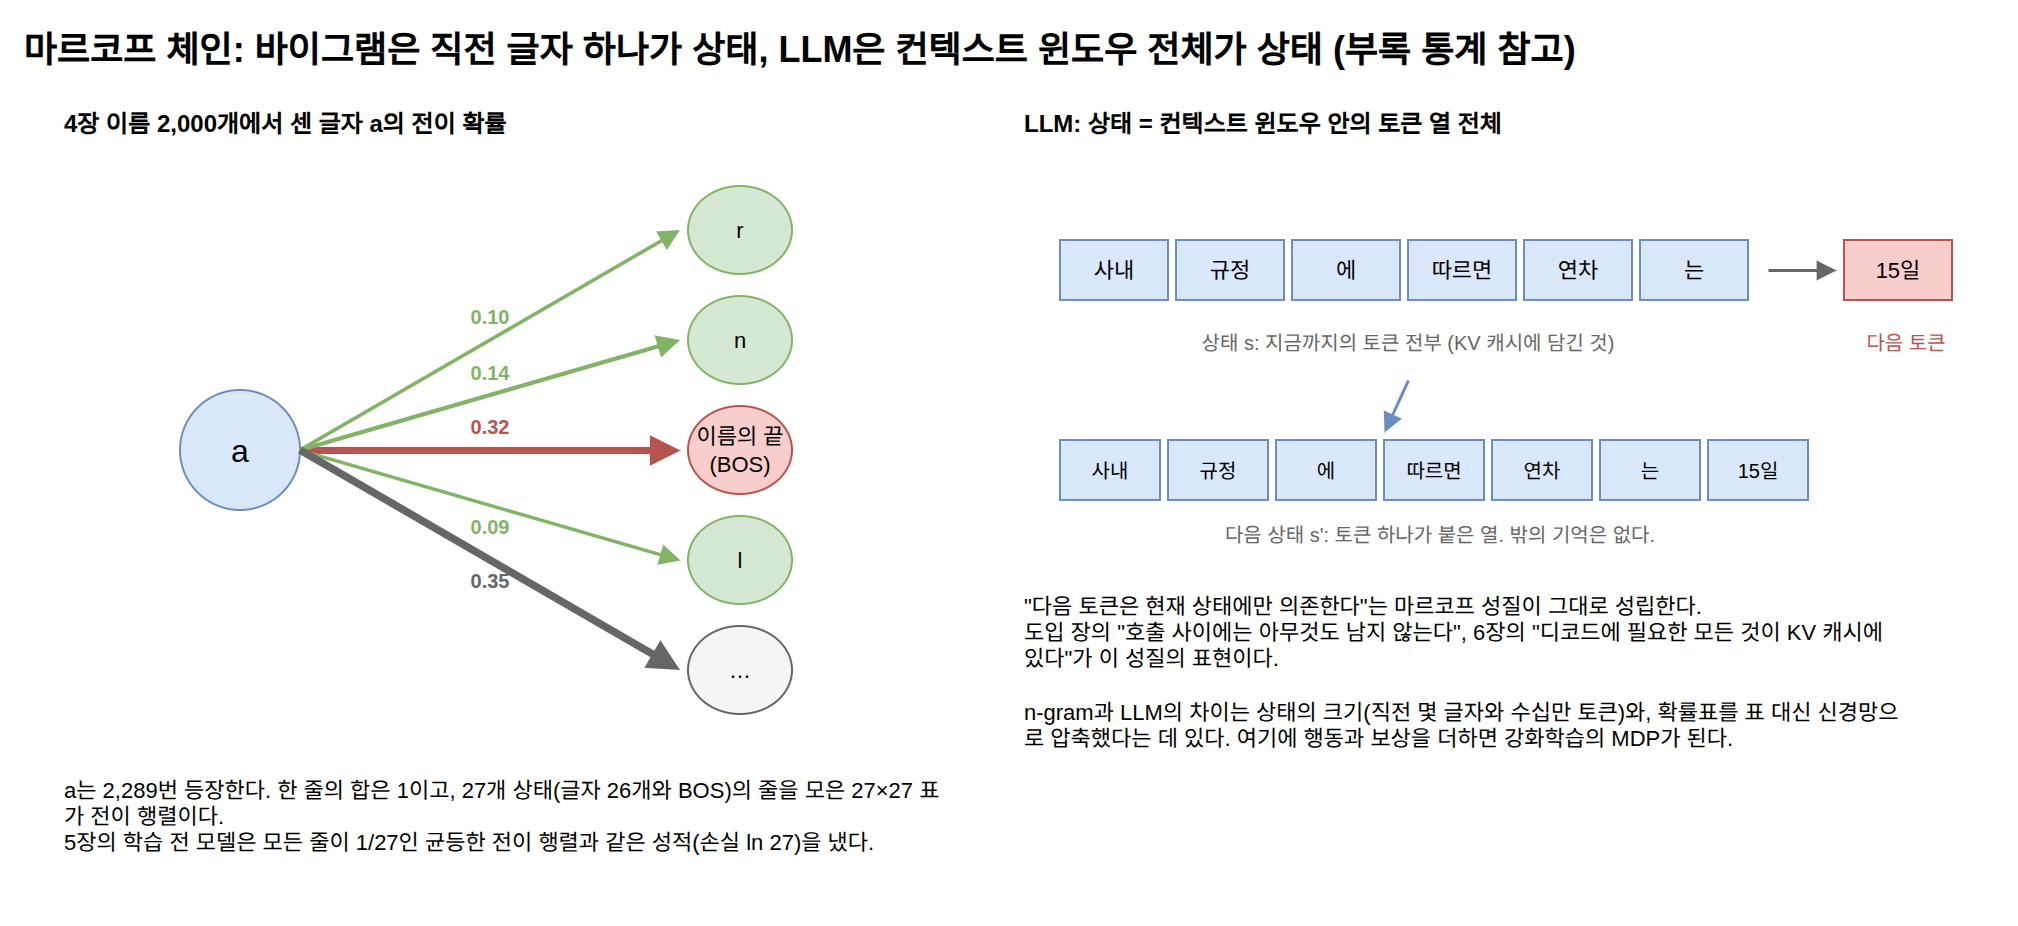

The diagram above was exported from draw.io. Its source (the exported page's mxGraphModel, read from the mxfile embedded in the PNG):
<mxGraphModel dx="1200" dy="800" grid="1" gridSize="10" guides="1" tooltips="1" connect="1" arrows="1" fold="1" page="1" pageScale="1" pageWidth="1000" pageHeight="470" math="0" shadow="0">
  <root>
    <mxCell id="0" />
    <mxCell id="1" parent="0" />
    <mxCell id="c1" value="마르코프 체인: 바이그램은 직전 글자 하나가 상태, LLM은 컨텍스트 윈도우 전체가 상태 (부록 통계 참고)" style="text;html=1;fontSize=18;align=left;verticalAlign=middle;whiteSpace=wrap;fontStyle=1;" vertex="1" parent="1">
      <mxGeometry x="40.0" y="20.0" width="920.0" height="30.0" as="geometry" />
    </mxCell>
    <mxCell id="c2" value="4장 이름 2,000개에서 센 글자 a의 전이 확률" style="text;html=1;fontSize=12;align=left;verticalAlign=middle;whiteSpace=wrap;fontStyle=1;" vertex="1" parent="1">
      <mxGeometry x="60.0" y="62.0" width="440.0" height="20.0" as="geometry" />
    </mxCell>
    <mxCell id="c3" value="a" style="ellipse;whiteSpace=wrap;html=1;fillColor=#dae8fc;strokeColor=#6c8ebf;fontSize=16;aspect=fixed;" vertex="1" parent="1">
      <mxGeometry x="120.0" y="205.0" width="60.0" height="60.0" as="geometry" />
    </mxCell>
    <mxCell id="c4" value="" style="edgeStyle=none;html=1;strokeColor=#b85450;strokeWidth=3.56;endArrow=block;endFill=1;" edge="1" parent="1">
      <mxGeometry relative="1" as="geometry">
        <mxPoint x="180.0" y="235.0" as="sourcePoint" />
        <mxPoint x="370.0" y="235.0" as="targetPoint" />
        <Array as="points" />
      </mxGeometry>
    </mxCell>
    <mxCell id="c5" value="이름의 끝&lt;br&gt;(BOS)" style="ellipse;whiteSpace=wrap;html=1;fillColor=#f8cecc;strokeColor=#b85450;fontSize=11;" vertex="1" parent="1">
      <mxGeometry x="374.0" y="213.0" width="52.0" height="44.0" as="geometry" />
    </mxCell>
    <mxCell id="c6" value="0.32" style="text;html=1;fontSize=10;align=center;verticalAlign=middle;whiteSpace=wrap;fontStyle=1;fontColor=#b85450;" vertex="1" parent="1">
      <mxGeometry x="255.0" y="215.0" width="40.0" height="16.0" as="geometry" />
    </mxCell>
    <mxCell id="c7" value="" style="edgeStyle=none;html=1;strokeColor=#82b366;strokeWidth=2.12;endArrow=block;endFill=1;" edge="1" parent="1">
      <mxGeometry relative="1" as="geometry">
        <mxPoint x="180.0" y="235.0" as="sourcePoint" />
        <mxPoint x="370.0" y="180.0" as="targetPoint" />
        <Array as="points" />
      </mxGeometry>
    </mxCell>
    <mxCell id="c8" value="n" style="ellipse;whiteSpace=wrap;html=1;fillColor=#d5e8d4;strokeColor=#82b366;fontSize=11;" vertex="1" parent="1">
      <mxGeometry x="374.0" y="158.0" width="52.0" height="44.0" as="geometry" />
    </mxCell>
    <mxCell id="c9" value="0.14" style="text;html=1;fontSize=10;align=center;verticalAlign=middle;whiteSpace=wrap;fontStyle=1;fontColor=#82b366;" vertex="1" parent="1">
      <mxGeometry x="255.0" y="187.5" width="40.0" height="16.0" as="geometry" />
    </mxCell>
    <mxCell id="c10" value="" style="edgeStyle=none;html=1;strokeColor=#82b366;strokeWidth=1.8;endArrow=block;endFill=1;" edge="1" parent="1">
      <mxGeometry relative="1" as="geometry">
        <mxPoint x="180.0" y="235.0" as="sourcePoint" />
        <mxPoint x="370.0" y="125.0" as="targetPoint" />
        <Array as="points" />
      </mxGeometry>
    </mxCell>
    <mxCell id="c11" value="r" style="ellipse;whiteSpace=wrap;html=1;fillColor=#d5e8d4;strokeColor=#82b366;fontSize=11;" vertex="1" parent="1">
      <mxGeometry x="374.0" y="103.0" width="52.0" height="44.0" as="geometry" />
    </mxCell>
    <mxCell id="c12" value="0.10" style="text;html=1;fontSize=10;align=center;verticalAlign=middle;whiteSpace=wrap;fontStyle=1;fontColor=#82b366;" vertex="1" parent="1">
      <mxGeometry x="255.0" y="160.0" width="40.0" height="16.0" as="geometry" />
    </mxCell>
    <mxCell id="c13" value="" style="edgeStyle=none;html=1;strokeColor=#82b366;strokeWidth=1.72;endArrow=block;endFill=1;" edge="1" parent="1">
      <mxGeometry relative="1" as="geometry">
        <mxPoint x="180.0" y="235.0" as="sourcePoint" />
        <mxPoint x="370.0" y="290.0" as="targetPoint" />
        <Array as="points" />
      </mxGeometry>
    </mxCell>
    <mxCell id="c14" value="l" style="ellipse;whiteSpace=wrap;html=1;fillColor=#d5e8d4;strokeColor=#82b366;fontSize=11;" vertex="1" parent="1">
      <mxGeometry x="374.0" y="268.0" width="52.0" height="44.0" as="geometry" />
    </mxCell>
    <mxCell id="c15" value="0.09" style="text;html=1;fontSize=10;align=center;verticalAlign=middle;whiteSpace=wrap;fontStyle=1;fontColor=#82b366;" vertex="1" parent="1">
      <mxGeometry x="255.0" y="264.5" width="40.0" height="16.0" as="geometry" />
    </mxCell>
    <mxCell id="c16" value="" style="edgeStyle=none;html=1;strokeColor=#666666;strokeWidth=3.8;endArrow=block;endFill=1;" edge="1" parent="1">
      <mxGeometry relative="1" as="geometry">
        <mxPoint x="180.0" y="235.0" as="sourcePoint" />
        <mxPoint x="370.0" y="345.0" as="targetPoint" />
        <Array as="points" />
      </mxGeometry>
    </mxCell>
    <mxCell id="c17" value="…" style="ellipse;whiteSpace=wrap;html=1;fillColor=#f5f5f5;strokeColor=#666666;fontSize=11;" vertex="1" parent="1">
      <mxGeometry x="374.0" y="323.0" width="52.0" height="44.0" as="geometry" />
    </mxCell>
    <mxCell id="c18" value="0.35" style="text;html=1;fontSize=10;align=center;verticalAlign=middle;whiteSpace=wrap;fontStyle=1;fontColor=#666666;" vertex="1" parent="1">
      <mxGeometry x="255.0" y="292.0" width="40.0" height="16.0" as="geometry" />
    </mxCell>
    <mxCell id="c19" value="a는 2,289번 등장한다. 한 줄의 합은 1이고, 27개 상태(글자 26개와 BOS)의 줄을 모은 27×27 표가 전이 행렬이다.&lt;br&gt;5장의 학습 전 모델은 모든 줄이 1/27인 균등한 전이 행렬과 같은 성적(손실 ln 27)을 냈다." style="text;html=1;fontSize=11;align=left;verticalAlign=top;whiteSpace=wrap;" vertex="1" parent="1">
      <mxGeometry x="60.0" y="392.0" width="440.0" height="70.0" as="geometry" />
    </mxCell>
    <mxCell id="c20" value="LLM: 상태 = 컨텍스트 윈도우 안의 토큰 열 전체" style="text;html=1;fontSize=12;align=left;verticalAlign=middle;whiteSpace=wrap;fontStyle=1;" vertex="1" parent="1">
      <mxGeometry x="540.0" y="62.0" width="440.0" height="20.0" as="geometry" />
    </mxCell>
    <mxCell id="c21" value="사내" style="rounded=0;whiteSpace=wrap;html=1;fillColor=#dae8fc;strokeColor=#6c8ebf;fontSize=11;" vertex="1" parent="1">
      <mxGeometry x="560.0" y="130.0" width="54.0" height="30.0" as="geometry" />
    </mxCell>
    <mxCell id="c22" value="규정" style="rounded=0;whiteSpace=wrap;html=1;fillColor=#dae8fc;strokeColor=#6c8ebf;fontSize=11;" vertex="1" parent="1">
      <mxGeometry x="618.0" y="130.0" width="54.0" height="30.0" as="geometry" />
    </mxCell>
    <mxCell id="c23" value="에" style="rounded=0;whiteSpace=wrap;html=1;fillColor=#dae8fc;strokeColor=#6c8ebf;fontSize=11;" vertex="1" parent="1">
      <mxGeometry x="676.0" y="130.0" width="54.0" height="30.0" as="geometry" />
    </mxCell>
    <mxCell id="c24" value="따르면" style="rounded=0;whiteSpace=wrap;html=1;fillColor=#dae8fc;strokeColor=#6c8ebf;fontSize=11;" vertex="1" parent="1">
      <mxGeometry x="734.0" y="130.0" width="54.0" height="30.0" as="geometry" />
    </mxCell>
    <mxCell id="c25" value="연차" style="rounded=0;whiteSpace=wrap;html=1;fillColor=#dae8fc;strokeColor=#6c8ebf;fontSize=11;" vertex="1" parent="1">
      <mxGeometry x="792.0" y="130.0" width="54.0" height="30.0" as="geometry" />
    </mxCell>
    <mxCell id="c26" value="는" style="rounded=0;whiteSpace=wrap;html=1;fillColor=#dae8fc;strokeColor=#6c8ebf;fontSize=11;" vertex="1" parent="1">
      <mxGeometry x="850.0" y="130.0" width="54.0" height="30.0" as="geometry" />
    </mxCell>
    <mxCell id="c27" value="" style="rounded=0;whiteSpace=wrap;html=1;fillColor=#f5f5f5;strokeColor=#666666;fontSize=11;dashed=1;opacity=0;strokeWidth=1.5;" vertex="1" parent="1">
      <mxGeometry x="560.0" y="122.0" width="344.0" height="46.0" as="geometry" />
    </mxCell>
    <mxCell id="c28" value="상태 s: 지금까지의 토큰 전부 (KV 캐시에 담긴 것)" style="text;html=1;fontSize=10;align=center;verticalAlign=middle;whiteSpace=wrap;fontColor=#666666;" vertex="1" parent="1">
      <mxGeometry x="560.0" y="172.0" width="348.0" height="18.0" as="geometry" />
    </mxCell>
    <mxCell id="c29" value="" style="edgeStyle=none;html=1;strokeColor=#666666;strokeWidth=1.5;endArrow=block;endFill=1;" edge="1" parent="1">
      <mxGeometry relative="1" as="geometry">
        <mxPoint x="914.0" y="145.0" as="sourcePoint" />
        <mxPoint x="948.0" y="145.0" as="targetPoint" />
        <Array as="points" />
      </mxGeometry>
    </mxCell>
    <mxCell id="c30" value="15일" style="rounded=0;whiteSpace=wrap;html=1;fillColor=#f8cecc;strokeColor=#b85450;fontSize=11;" vertex="1" parent="1">
      <mxGeometry x="952.0" y="130.0" width="54.0" height="30.0" as="geometry" />
    </mxCell>
    <mxCell id="c31" value="다음 토큰" style="text;html=1;fontSize=10;align=center;verticalAlign=middle;whiteSpace=wrap;fontColor=#b85450;" vertex="1" parent="1">
      <mxGeometry x="938.0" y="172.0" width="90.0" height="18.0" as="geometry" />
    </mxCell>
    <mxCell id="c32" value="사내" style="rounded=0;whiteSpace=wrap;html=1;fillColor=#dae8fc;strokeColor=#6c8ebf;fontSize=10;" vertex="1" parent="1">
      <mxGeometry x="560.0" y="230.0" width="50.0" height="30.0" as="geometry" />
    </mxCell>
    <mxCell id="c33" value="규정" style="rounded=0;whiteSpace=wrap;html=1;fillColor=#dae8fc;strokeColor=#6c8ebf;fontSize=10;" vertex="1" parent="1">
      <mxGeometry x="614.0" y="230.0" width="50.0" height="30.0" as="geometry" />
    </mxCell>
    <mxCell id="c34" value="에" style="rounded=0;whiteSpace=wrap;html=1;fillColor=#dae8fc;strokeColor=#6c8ebf;fontSize=10;" vertex="1" parent="1">
      <mxGeometry x="668.0" y="230.0" width="50.0" height="30.0" as="geometry" />
    </mxCell>
    <mxCell id="c35" value="따르면" style="rounded=0;whiteSpace=wrap;html=1;fillColor=#dae8fc;strokeColor=#6c8ebf;fontSize=10;" vertex="1" parent="1">
      <mxGeometry x="722.0" y="230.0" width="50.0" height="30.0" as="geometry" />
    </mxCell>
    <mxCell id="c36" value="연차" style="rounded=0;whiteSpace=wrap;html=1;fillColor=#dae8fc;strokeColor=#6c8ebf;fontSize=10;" vertex="1" parent="1">
      <mxGeometry x="776.0" y="230.0" width="50.0" height="30.0" as="geometry" />
    </mxCell>
    <mxCell id="c37" value="는" style="rounded=0;whiteSpace=wrap;html=1;fillColor=#dae8fc;strokeColor=#6c8ebf;fontSize=10;" vertex="1" parent="1">
      <mxGeometry x="830.0" y="230.0" width="50.0" height="30.0" as="geometry" />
    </mxCell>
    <mxCell id="c38" value="15일" style="rounded=0;whiteSpace=wrap;html=1;fillColor=#dae8fc;strokeColor=#6c8ebf;fontSize=10;" vertex="1" parent="1">
      <mxGeometry x="884.0" y="230.0" width="50.0" height="30.0" as="geometry" />
    </mxCell>
    <mxCell id="c39" value="다음 상태 s': 토큰 하나가 붙은 열. 밖의 기억은 없다." style="text;html=1;fontSize=10;align=center;verticalAlign=middle;whiteSpace=wrap;fontColor=#666666;" vertex="1" parent="1">
      <mxGeometry x="560.0" y="268.0" width="380.0" height="18.0" as="geometry" />
    </mxCell>
    <mxCell id="c40" value="" style="edgeStyle=none;html=1;strokeColor=#6c8ebf;strokeWidth=1.5;endArrow=block;endFill=1;" edge="1" parent="1">
      <mxGeometry relative="1" as="geometry">
        <mxPoint x="734.0" y="200.0" as="sourcePoint" />
        <mxPoint x="722.0" y="226.0" as="targetPoint" />
        <Array as="points" />
      </mxGeometry>
    </mxCell>
    <mxCell id="c41" value="&quot;다음 토큰은 현재 상태에만 의존한다&quot;는 마르코프 성질이 그대로 성립한다.&lt;br&gt;도입 장의 &quot;호출 사이에는 아무것도 남지 않는다&quot;, 6장의 &quot;디코드에 필요한 모든 것이 KV 캐시에 있다&quot;가 이 성질의 표현이다.&lt;br&gt;&lt;br&gt;n-gram과 LLM의 차이는 상태의 크기(직전 몇 글자와 수십만 토큰)와, 확률표를 표 대신 신경망으로 압축했다는 데 있다. 여기에 행동과 보상을 더하면 강화학습의 MDP가 된다." style="text;html=1;fontSize=11;align=left;verticalAlign=top;whiteSpace=wrap;" vertex="1" parent="1">
      <mxGeometry x="540.0" y="300.0" width="440.0" height="150.0" as="geometry" />
    </mxCell>
  </root>
</mxGraphModel>